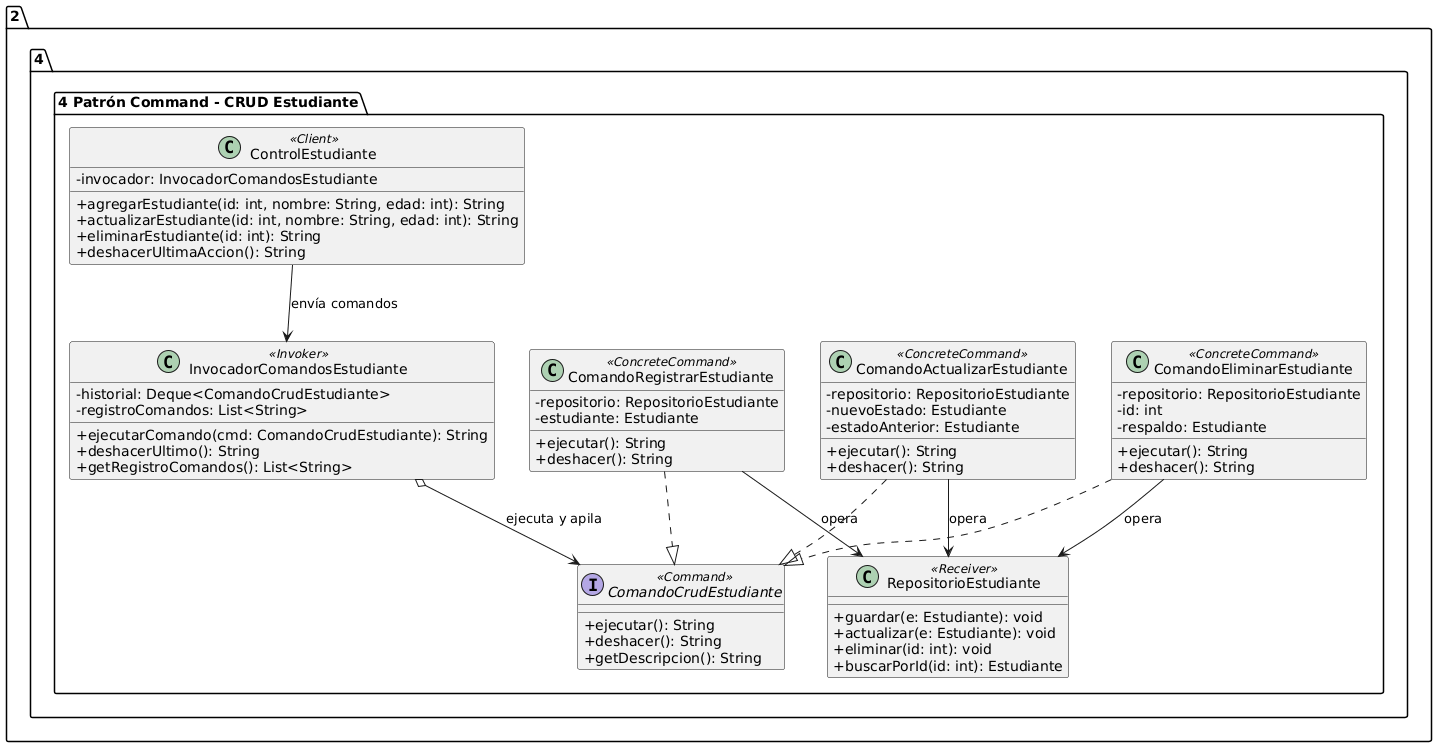

The diagram above was rendered by PlantUML. Its source (embedded in the PNG):
@startuml
skinparam classAttributeIconSize 0
skinparam shadowing false
skinparam defaultFontName Arial

package "2.4.4 Patrón Command - CRUD Estudiante" {
  class "ControlEstudiante" <<Client>> {
    - invocador: InvocadorComandosEstudiante
    + agregarEstudiante(id: int, nombre: String, edad: int): String
    + actualizarEstudiante(id: int, nombre: String, edad: int): String
    + eliminarEstudiante(id: int): String
    + deshacerUltimaAccion(): String
  }

  class "InvocadorComandosEstudiante" <<Invoker>> {
    - historial: Deque<ComandoCrudEstudiante>
    - registroComandos: List<String>
    + ejecutarComando(cmd: ComandoCrudEstudiante): String
    + deshacerUltimo(): String
    + getRegistroComandos(): List<String>
  }

  interface "ComandoCrudEstudiante" <<Command>> {
    + ejecutar(): String
    + deshacer(): String
    + getDescripcion(): String
  }

  class "ComandoRegistrarEstudiante" <<ConcreteCommand>> {
    - repositorio: RepositorioEstudiante
    - estudiante: Estudiante
    + ejecutar(): String
    + deshacer(): String
  }

  class "ComandoActualizarEstudiante" <<ConcreteCommand>> {
    - repositorio: RepositorioEstudiante
    - nuevoEstado: Estudiante
    - estadoAnterior: Estudiante
    + ejecutar(): String
    + deshacer(): String
  }

  class "ComandoEliminarEstudiante" <<ConcreteCommand>> {
    - repositorio: RepositorioEstudiante
    - id: int
    - respaldo: Estudiante
    + ejecutar(): String
    + deshacer(): String
  }

  class "RepositorioEstudiante" <<Receiver>> {
    + guardar(e: Estudiante): void
    + actualizar(e: Estudiante): void
    + eliminar(id: int): void
    + buscarPorId(id: int): Estudiante
  }
}

ControlEstudiante --> InvocadorComandosEstudiante : envía comandos
InvocadorComandosEstudiante o--> ComandoCrudEstudiante : ejecuta y apila
ComandoRegistrarEstudiante ..|> ComandoCrudEstudiante
ComandoActualizarEstudiante ..|> ComandoCrudEstudiante
ComandoEliminarEstudiante ..|> ComandoCrudEstudiante
ComandoRegistrarEstudiante --> RepositorioEstudiante : opera
ComandoActualizarEstudiante --> RepositorioEstudiante : opera
ComandoEliminarEstudiante --> RepositorioEstudiante : opera
@enduml